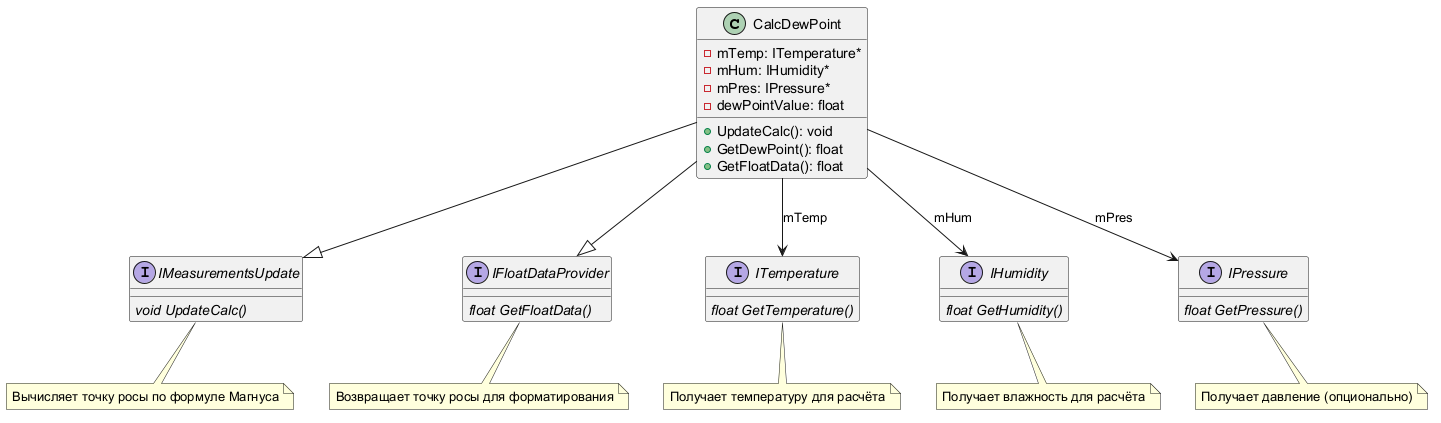

The diagram above was rendered by PlantUML. Its source (embedded in the PNG):
@startuml CalcDewPoint
class CalcDewPoint
{
    - mTemp: ITemperature*
    - mHum: IHumidity*
    - mPres: IPressure*
    - dewPointValue: float
    + UpdateCalc(): void
    + GetDewPoint(): float
    + GetFloatData(): float
}

interface IMeasurementsUpdate
{
    {abstract} void UpdateCalc()
}

interface IFloatDataProvider
{
    {abstract} float GetFloatData()
}

interface ITemperature
{
    {abstract} float GetTemperature()
}

interface IHumidity
{
    {abstract} float GetHumidity()
}

interface IPressure
{
    {abstract} float GetPressure()
}

CalcDewPoint --|> IMeasurementsUpdate
CalcDewPoint --|> IFloatDataProvider
CalcDewPoint --> ITemperature : mTemp
CalcDewPoint --> IHumidity : mHum
CalcDewPoint --> IPressure : mPres

note bottom of IMeasurementsUpdate
  Вычисляет точку росы по формуле Магнуса
end note

note bottom of IFloatDataProvider
  Возвращает точку росы для форматирования
end note

note bottom of ITemperature
  Получает температуру для расчёта
end note

note bottom of IHumidity
  Получает влажность для расчёта
end note

note bottom of IPressure
  Получает давление (опционально)
end note
@enduml